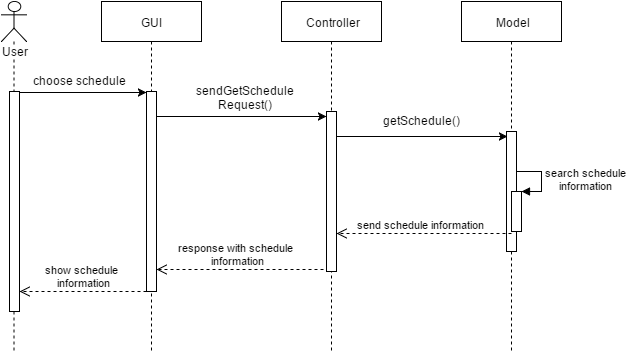

The diagram above was exported from draw.io. Its source (the exported page's mxGraphModel, read from the mxfile embedded in the PNG):
<mxGraphModel dx="1046" dy="554" grid="1" gridSize="10" guides="1" tooltips="1" connect="1" arrows="1" fold="1" page="1" pageScale="1" pageWidth="826" pageHeight="1169" background="#ffffff" math="0" shadow="0">
  <root>
    <mxCell id="0" />
    <mxCell id="1" parent="0" />
    <mxCell id="2" value="User" style="swimlane;whiteSpace=wrap;html=1;fillColor=#ffffff;strokeColor=#000000;" parent="1" vertex="1">
      <mxGeometry x="20" y="20" width="280" height="640" as="geometry">
        <mxRectangle x="20" y="20" width="80" height="23" as="alternateBounds" />
      </mxGeometry>
    </mxCell>
    <mxCell id="3" value="" style="ellipse;shape=startState;fillColor=#000000;strokeColor=#ff0000;html=1;" parent="2" vertex="1">
      <mxGeometry x="100" y="40" width="30" height="30" as="geometry" />
    </mxCell>
    <mxCell id="4" value="" style="edgeStyle=elbowEdgeStyle;elbow=horizontal;verticalAlign=bottom;endArrow=open;endSize=8;strokeColor=#FF0000;endFill=1;rounded=0;html=1;" parent="2" source="3" edge="1">
      <mxGeometry x="100" y="40" as="geometry">
        <mxPoint x="115" y="110" as="targetPoint" />
      </mxGeometry>
    </mxCell>
    <mxCell id="5" value="Enter e-mail and&lt;div&gt;password&lt;/div&gt;" style="rounded=1;whiteSpace=wrap;html=1;arcSize=40;fillColor=#ffffc0;strokeColor=#ff0000;" parent="2" vertex="1">
      <mxGeometry x="55" y="108" width="120" height="40" as="geometry" />
    </mxCell>
    <mxCell id="8" value="" style="ellipse;html=1;shape=endState;fillColor=#000000;strokeColor=#ff0000;" parent="2" vertex="1">
      <mxGeometry x="100" y="415" width="30" height="30" as="geometry" />
    </mxCell>
    <mxCell id="9" value="Client" style="swimlane;whiteSpace=wrap;html=1;" parent="1" vertex="1">
      <mxGeometry x="300" y="20" width="280" height="640" as="geometry" />
    </mxCell>
    <mxCell id="10" value="" style="edgeStyle=orthogonalEdgeStyle;rounded=0;html=1;jettySize=auto;orthogonalLoop=1;" parent="9" source="11" target="12" edge="1">
      <mxGeometry relative="1" as="geometry" />
    </mxCell>
    <mxCell id="11" value="User" style="html=1;" parent="9" vertex="1">
      <mxGeometry x="85" y="103" width="110" height="50" as="geometry" />
    </mxCell>
    <mxCell id="12" value="&lt;font style=&quot;font-size: 11px&quot;&gt;Generate a user authorization request&lt;/font&gt;" style="rounded=1;whiteSpace=wrap;html=1;arcSize=40;fillColor=#ffffc0;strokeColor=#ff0000;" parent="9" vertex="1">
      <mxGeometry x="80" y="205" width="120" height="40" as="geometry" />
    </mxCell>
    <mxCell id="15" value="Show main page" style="rounded=1;whiteSpace=wrap;html=1;arcSize=40;fillColor=#ffffc0;strokeColor=#ff0000;" parent="9" vertex="1">
      <mxGeometry x="80" y="355" width="120" height="40" as="geometry" />
    </mxCell>
    <mxCell id="50" value="Show notification" style="rounded=1;whiteSpace=wrap;html=1;arcSize=40;fillColor=#ffffc0;strokeColor=#ff0000;" parent="9" vertex="1">
      <mxGeometry x="80" y="470" width="120" height="40" as="geometry" />
    </mxCell>
    <mxCell id="16" value="Database" style="swimlane;whiteSpace=wrap;html=1;" parent="1" vertex="1">
      <mxGeometry x="930" y="20" width="260" height="640" as="geometry" />
    </mxCell>
    <mxCell id="17" value="Search user's&lt;div&gt;information&lt;/div&gt;" style="rounded=1;whiteSpace=wrap;html=1;arcSize=40;fillColor=#ffffc0;strokeColor=#ff0000;" parent="16" vertex="1">
      <mxGeometry x="80" y="225" width="120" height="40" as="geometry" />
    </mxCell>
    <mxCell id="18" value="Server" style="swimlane;whiteSpace=wrap;html=1;strokeColor=#330000;" parent="1" vertex="1">
      <mxGeometry x="580" y="20" width="350" height="640" as="geometry" />
    </mxCell>
    <mxCell id="19" value="" style="edgeStyle=orthogonalEdgeStyle;rounded=0;html=1;jettySize=auto;orthogonalLoop=1;" parent="18" source="20" target="21" edge="1">
      <mxGeometry relative="1" as="geometry" />
    </mxCell>
    <mxCell id="20" value="User authorization&lt;div&gt;&amp;nbsp;request&lt;/div&gt;" style="html=1;" parent="18" vertex="1">
      <mxGeometry x="85" y="200" width="110" height="50" as="geometry" />
    </mxCell>
    <mxCell id="21" value="&lt;span style=&quot;font-size: 11px&quot;&gt;Generate query the database for user info&lt;/span&gt;" style="rounded=1;whiteSpace=wrap;html=1;arcSize=40;fillColor=#ffffc0;strokeColor=#ff0000;" parent="18" vertex="1">
      <mxGeometry x="80" y="103" width="120" height="40" as="geometry" />
    </mxCell>
    <mxCell id="22" value="" style="edgeStyle=orthogonalEdgeStyle;rounded=0;html=1;jettySize=auto;orthogonalLoop=1;" parent="18" source="23" target="24" edge="1">
      <mxGeometry relative="1" as="geometry" />
    </mxCell>
    <mxCell id="23" value="User" style="html=1;" parent="18" vertex="1">
      <mxGeometry x="191" y="295" width="110" height="50" as="geometry" />
    </mxCell>
    <mxCell id="31" style="edgeStyle=none;rounded=0;html=1;exitX=0.5;exitY=1;entryX=0.5;entryY=0;jettySize=auto;orthogonalLoop=1;" parent="18" source="24" target="30" edge="1">
      <mxGeometry relative="1" as="geometry" />
    </mxCell>
    <mxCell id="24" value="&lt;font style=&quot;font-size: 11px&quot;&gt;Check user exist and passwords equality&lt;/font&gt;" style="rounded=1;whiteSpace=wrap;html=1;arcSize=40;fillColor=#ffffc0;strokeColor=#ff0000;" parent="18" vertex="1">
      <mxGeometry x="186" y="375" width="120" height="40" as="geometry" />
    </mxCell>
    <mxCell id="39" style="edgeStyle=none;rounded=0;html=1;exitX=0.5;exitY=1;entryX=0.5;entryY=0;jettySize=auto;orthogonalLoop=1;" parent="18" source="30" target="36" edge="1">
      <mxGeometry relative="1" as="geometry" />
    </mxCell>
    <mxCell id="30" value="Authorization result" style="html=1;" parent="18" vertex="1">
      <mxGeometry x="191" y="460" width="110" height="50" as="geometry" />
    </mxCell>
    <mxCell id="36" value="Succsses" style="rhombus;whiteSpace=wrap;html=1;fillColor=#ffffc0;strokeColor=#ff0000;" parent="18" vertex="1">
      <mxGeometry x="206" y="555" width="80" height="40" as="geometry" />
    </mxCell>
    <mxCell id="38" value="yes" style="edgeStyle=orthogonalEdgeStyle;html=1;align=left;verticalAlign=top;endArrow=open;endSize=8;strokeColor=#000000;" parent="18" source="36" edge="1">
      <mxGeometry x="-0.5535" y="-20" relative="1" as="geometry">
        <mxPoint x="70" y="390" as="targetPoint" />
        <Array as="points">
          <mxPoint x="160" y="575" />
          <mxPoint x="160" y="430" />
          <mxPoint x="70" y="430" />
          <mxPoint x="70" y="390" />
        </Array>
        <mxPoint as="offset" />
      </mxGeometry>
    </mxCell>
    <mxCell id="44" value="Send status &quot;FORBIDDEN&quot;" style="rounded=1;whiteSpace=wrap;html=1;arcSize=40;fillColor=#ffffc0;strokeColor=#ff0000;" parent="18" vertex="1">
      <mxGeometry x="10" y="470" width="120" height="40" as="geometry" />
    </mxCell>
    <mxCell id="43" style="edgeStyle=orthogonalEdgeStyle;rounded=1;html=1;exitX=0.5;exitY=1;jettySize=auto;orthogonalLoop=1;entryX=0.5;entryY=1;endArrow=open;endFill=0;" parent="18" source="36" target="44" edge="1">
      <mxGeometry relative="1" as="geometry">
        <mxPoint x="70" y="530" as="targetPoint" />
        <Array as="points">
          <mxPoint x="245" y="615" />
          <mxPoint x="70" y="615" />
        </Array>
      </mxGeometry>
    </mxCell>
    <mxCell id="47" value="no" style="text;html=1;resizable=0;points=[];autosize=1;align=left;verticalAlign=top;spacingTop=-4;" parent="18" vertex="1">
      <mxGeometry x="180" y="589" width="30" height="20" as="geometry" />
    </mxCell>
    <mxCell id="48" value="Send status &quot;OK&quot;" style="rounded=1;whiteSpace=wrap;html=1;arcSize=40;fillColor=#ffffc0;strokeColor=#ff0000;" parent="18" vertex="1">
      <mxGeometry x="10" y="355" width="120" height="40" as="geometry" />
    </mxCell>
    <mxCell id="27" value="" style="edgeStyle=none;rounded=0;html=1;jettySize=auto;orthogonalLoop=1;entryX=0.5;entryY=0;exitX=1;exitY=0.75;" parent="1" source="21" target="17" edge="1">
      <mxGeometry relative="1" as="geometry">
        <mxPoint x="860" y="143.0000000000001" as="targetPoint" />
      </mxGeometry>
    </mxCell>
    <mxCell id="29" value="" style="edgeStyle=none;rounded=0;html=1;jettySize=auto;orthogonalLoop=1;entryX=0.5;entryY=0;" parent="1" source="17" target="23" edge="1">
      <mxGeometry relative="1" as="geometry">
        <mxPoint x="1000" y="365.0000000000001" as="targetPoint" />
      </mxGeometry>
    </mxCell>
    <mxCell id="32" style="edgeStyle=none;rounded=0;html=1;exitX=0.5;exitY=1;entryX=0.5;entryY=1;jettySize=auto;orthogonalLoop=1;" parent="1" source="16" target="16" edge="1">
      <mxGeometry relative="1" as="geometry" />
    </mxCell>
    <mxCell id="49" style="edgeStyle=orthogonalEdgeStyle;rounded=1;html=1;exitX=0;exitY=0.5;jettySize=auto;orthogonalLoop=1;entryX=1;entryY=0.5;" parent="1" source="48" target="15" edge="1">
      <mxGeometry relative="1" as="geometry">
        <mxPoint x="540" y="395" as="targetPoint" />
        <Array as="points" />
      </mxGeometry>
    </mxCell>
    <mxCell id="52" style="edgeStyle=orthogonalEdgeStyle;rounded=1;html=1;exitX=0;exitY=0.5;jettySize=auto;orthogonalLoop=1;entryX=1;entryY=0.5;" parent="1" source="44" target="50" edge="1">
      <mxGeometry x="509.5882352941178" y="405.0588235294117" as="geometry">
        <mxPoint x="509.5882352941178" y="405.0588235294117" as="targetPoint" />
        <mxPoint x="600.1764705882354" y="405.0588235294117" as="sourcePoint" />
        <Array as="points" />
      </mxGeometry>
    </mxCell>
    <mxCell id="54" style="rounded=0;html=1;exitX=0;exitY=0.5;entryX=1;entryY=0.5;endArrow=open;endFill=0;jettySize=auto;orthogonalLoop=1;strokeColor=#000000;" parent="1" source="15" target="8" edge="1">
      <mxGeometry relative="1" as="geometry" />
    </mxCell>
    <mxCell id="55" style="rounded=0;html=1;exitX=0;exitY=0.5;entryX=1;entryY=0.5;endArrow=open;endFill=0;jettySize=auto;orthogonalLoop=1;strokeColor=#000000;" parent="1" source="50" target="8" edge="1">
      <mxGeometry relative="1" as="geometry" />
    </mxCell>
    <mxCell id="56" style="edgeStyle=orthogonalEdgeStyle;rounded=0;html=1;exitX=1;exitY=0.5;entryX=0;entryY=0.5;endArrow=open;endFill=0;jettySize=auto;orthogonalLoop=1;strokeColor=#000000;" parent="1" source="5" target="11" edge="1">
      <mxGeometry relative="1" as="geometry" />
    </mxCell>
    <mxCell id="58" style="edgeStyle=orthogonalEdgeStyle;rounded=0;html=1;exitX=1;exitY=0.5;endArrow=open;endFill=0;jettySize=auto;orthogonalLoop=1;strokeColor=#000000;entryX=0;entryY=0.5;" parent="1" source="12" target="20" edge="1">
      <mxGeometry relative="1" as="geometry">
        <mxPoint x="660" y="245" as="targetPoint" />
        <Array as="points" />
      </mxGeometry>
    </mxCell>
  </root>
</mxGraphModel>